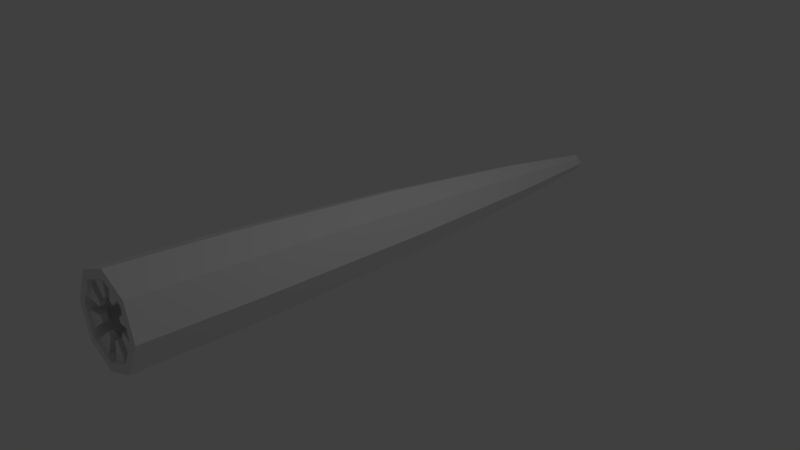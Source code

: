 # Source: Worm.blend  (saved by Blender 2.78.0; exported with 4.5.12 LTS)
import bpy
from mathutils import Matrix  # noqa: F401  (used for matrix-valued properties, if any)

bpy.ops.wm.read_factory_settings(use_empty=True)
scene = bpy.context.scene
scene.name = 'Scene'

# ---- collections
col_collection_1 = bpy.data.collections.new('Collection 1'); scene.collection.children.link(col_collection_1)

# ---- materials (node trees are filled in below, after node groups)
mat_material = bpy.data.materials.new('Material')
mat_material.alpha_threshold = 0.0
mat_material.use_transparent_shadow = False
mat_material.roughness = 0.5
mat_material.line_color = (0.0, 0.0, 0.0, 1.0)

# ---- material node trees

# ---- world
world_world = bpy.data.worlds.new('World'); scene.world = world_world
world_world.color = (0.05088, 0.05088, 0.05088)
world_world.use_sun_shadow = False
world_world.sun_shadow_jitter_overblur = 0.0
world_world.cycles.sampling_method = 'MANUAL'

# ---- cameras
cam_camera = bpy.data.cameras.new('Camera')
cam_camera.clip_end = 100.0
cam_camera.lens = 35.0
cam_camera.sensor_width = 32.0
cam_camera.sensor_height = 18.0
cam_camera.ortho_scale = 7.314
cam_camera.dof.focus_distance = 0.0
cam_camera.dof.aperture_fstop = 128.0

# ---- lights
light_lamp = bpy.data.lights.new('Lamp', 'POINT')
light_lamp.transmission_factor = 0.0
light_lamp.cutoff_distance = 30.0
light_lamp.energy = 100.0
light_lamp.shadow_buffer_clip_start = 1.001
light_lamp.shadow_soft_size = 0.1
light_lamp.shadow_maximum_resolution = 0.006
light_lamp.use_absolute_resolution = True

# ---- meshes
me_cylinder = bpy.data.meshes.new('Cylinder')
me_cylinder.from_pydata([(-5.786e-08, 4.359, 0.1629), (-1.607e-08, -3.505, 1.014), (0.07916, 4.357, 0.1301), (0.3434, -3.514, 0.8716), (0.1119, 4.352, 0.05111), (0.4857, -3.535, 0.5288), (0.07916, 4.347, -0.0279), (0.3434, -3.555, 0.186), (-6.77e-08, 4.345, -0.06063), (-6.479e-08, -3.564, 0.04402), (-0.07916, 4.347, -0.0279), (-0.3434, -3.555, 0.186), (-0.1119, 4.352, 0.05111), (-0.4857, -3.535, 0.5288), (-0.07916, 4.357, 0.1301), (-0.3434, -3.514, 0.8716), (-4.371e-08, 2.82, 0.4289), (0.2012, 2.815, 0.3457), (0.2845, 2.803, 0.1449), (0.2012, 2.791, -0.05586), (-6.863e-08, 2.786, -0.139), (-0.2012, 2.791, -0.05586), (-0.2845, 2.803, 0.1449), (-0.2012, 2.815, 0.3457), (-2.247e-08, -1.942, 1.004), (0.4033, -1.952, 0.837), (0.5704, -1.977, 0.4344), (0.4033, -2.001, 0.03182), (-7.235e-08, -2.011, -0.1349), (-0.4033, -2.001, 0.03182), (-0.5704, -1.977, 0.4344), (-0.4033, -1.952, 0.837), (0.3275, 0.4329, 0.6165), (0.4631, 0.4131, 0.2897), (0.3275, 0.3933, -0.03719), (-7.194e-08, 0.3851, -0.1726), (-0.3275, 0.3933, -0.03719), (-0.4631, 0.4131, 0.2897), (-0.3275, 0.4329, 0.6165), (-3.149e-08, 0.4411, 0.7519), (0.4243, -3.509, 0.9523), (-1.787e-08, -3.498, 1.128), (0.6, -3.535, 0.5288), (0.4243, -3.56, 0.1053), (-7.031e-08, -3.571, -0.07011), (-0.4243, -3.56, 0.1053), (-0.6, -3.535, 0.5288), (-0.4243, -3.509, 0.9523), (0.3018, -3.196, 0.8107), (-2.177e-08, -3.189, 0.9355), (0.4269, -3.215, 0.5094), (0.3018, -3.233, 0.2081), (-6.461e-08, -3.24, 0.08333), (-0.3018, -3.233, 0.2081), (-0.4269, -3.215, 0.5094), (-0.3018, -3.196, 0.8107), (-0.122, -3.477, 0.7304), (-0.2855, -3.477, 0.9349), (-0.122, -3.409, 0.7263), (-0.2855, -3.253, 0.9213), (-0.0602, -3.475, 0.7598), (-0.0826, -3.471, 1.031), (-0.0602, -3.407, 0.7556), (-0.0826, -3.247, 1.018), (0.0184, -3.475, 0.7635), (0.08167, -3.472, 1.018), (0.0184, -3.407, 0.7593), (0.08167, -3.248, 1.004), (0.07924, -3.477, 0.7322), (0.2815, -3.478, 0.9148), (0.07924, -3.409, 0.7281), (0.2815, -3.254, 0.9013), (0.1993, -3.482, 0.6491), (0.3989, -3.484, 0.8185), (0.1993, -3.414, 0.645), (0.3989, -3.26, 0.805), (0.2303, -3.486, 0.5883), (0.501, -3.496, 0.6187), (0.2303, -3.417, 0.5842), (0.501, -3.272, 0.6051), (0.2427, -3.491, 0.4911), (0.5005, -3.507, 0.4479), (0.2427, -3.423, 0.487), (0.5005, -3.282, 0.4343), (0.2161, -3.495, 0.4282), (0.413, -3.519, 0.2413), (0.2161, -3.427, 0.4241), (0.413, -3.295, 0.2277), (0.1142, -3.501, 0.3413), (0.2802, -3.525, 0.1404), (0.1142, -3.432, 0.3372), (0.2802, -3.301, 0.1268), (0.05282, -3.502, 0.3112), (0.07853, -3.531, 0.04143), (0.05282, -3.434, 0.3071), (0.07853, -3.307, 0.02785), (-0.03642, -3.502, 0.3172), (-0.09658, -3.53, 0.06393), (-0.03642, -3.434, 0.3131), (-0.09658, -3.306, 0.05034), (-0.09763, -3.5, 0.3477), (-0.2976, -3.524, 0.1642), (-0.09763, -3.432, 0.3436), (-0.2976, -3.299, 0.1506), (-0.1938, -3.496, 0.4187), (-0.3913, -3.519, 0.2484), (-0.1938, -3.428, 0.4145), (-0.3913, -3.294, 0.2348), (-0.2256, -3.492, 0.4791), (-0.4958, -3.507, 0.447), (-0.2256, -3.424, 0.475), (-0.4958, -3.282, 0.4334), (-0.2391, -3.486, 0.5762), (-0.4974, -3.496, 0.6177), (-0.2391, -3.418, 0.572), (-0.4974, -3.272, 0.6041), (-0.2132, -3.482, 0.6394), (-0.4124, -3.484, 0.8254), (-0.2132, -3.414, 0.6352), (-0.4124, -3.259, 0.8118), (-2.218e-08, -2.045, 1.012), (0.4047, -2.055, 0.8446), (0.5724, -2.079, 0.4406), (0.4047, -2.104, 0.03666), (-7.218e-08, -2.114, -0.1307), (-0.4047, -2.104, 0.03666), (-0.5724, -2.079, 0.4406), (-0.4047, -2.055, 0.8446), (-2.288e-08, -1.84, 0.993), (0.4001, -1.85, 0.8276), (0.5658, -1.874, 0.4282), (0.4001, -1.898, 0.02886), (-7.229e-08, -1.908, -0.1366), (-0.4001, -1.898, 0.02886), (-0.5658, -1.874, 0.4282), (-0.4001, -1.85, 0.8276), (0.3297, 0.3612, 0.6232), (0.4663, 0.3413, 0.294), (0.3297, 0.3214, -0.03511), (-7.194e-08, 0.3131, -0.1714), (-0.3297, 0.3214, -0.03511), (-0.4663, 0.3413, 0.294), (-0.3297, 0.3612, 0.6232), (-3.12e-08, 0.3695, 0.7595), (0.3229, 0.5185, 0.6068), (0.4567, 0.499, 0.2845), (0.3229, 0.4794, -0.03786), (-7.183e-08, 0.4714, -0.1714), (-0.3229, 0.4795, -0.03786), (-0.4567, 0.499, 0.2845), (-0.3229, 0.5185, 0.6068), (-3.19e-08, 0.5266, 0.7403), (0.2044, 2.753, 0.3528), (0.2891, 2.741, 0.1487), (0.2044, 2.728, -0.05537), (-6.869e-08, 2.723, -0.1399), (-0.2044, 2.728, -0.05537), (-0.2891, 2.741, 0.1487), (-0.2044, 2.753, 0.3528), (-4.342e-08, 2.758, 0.4373), (0.196, 2.88, 0.3367), (0.2772, 2.868, 0.141), (0.196, 2.856, -0.05468), (-6.857e-08, 2.851, -0.1357), (-0.196, 2.856, -0.05468), (-0.2772, 2.868, 0.141), (-0.196, 2.88, 0.3367), (-4.435e-08, 2.885, 0.4177)], [], [(120, 41, 40, 121), (121, 40, 42, 122), (122, 42, 43, 123), (123, 43, 44, 124), (124, 44, 45, 125), (125, 45, 46, 126), (15, 13, 54, 55), (126, 46, 47, 127), (127, 47, 41, 120), (0, 2, 4, 6, 8, 10, 12, 14), (166, 23, 16, 167), (165, 22, 23, 166), (164, 21, 22, 165), (163, 20, 21, 164), (162, 19, 20, 163), (161, 18, 19, 162), (160, 17, 18, 161), (167, 16, 17, 160), (135, 31, 24, 128), (134, 30, 31, 135), (133, 29, 30, 134), (132, 28, 29, 133), (131, 27, 28, 132), (130, 26, 27, 131), (129, 25, 26, 130), (128, 24, 25, 129), (151, 39, 32, 144), (144, 32, 33, 145), (145, 33, 34, 146), (146, 34, 35, 147), (147, 35, 36, 148), (148, 36, 37, 149), (149, 37, 38, 150), (150, 38, 39, 151), (1, 3, 40, 41), (3, 5, 42, 40), (5, 7, 43, 42), (7, 9, 44, 43), (9, 11, 45, 44), (11, 13, 46, 45), (13, 15, 47, 46), (15, 1, 41, 47), (48, 49, 55, 54, 53, 52, 51, 50), (11, 9, 52, 53), (7, 5, 50, 51), (3, 1, 49, 48), (1, 15, 55, 49), (13, 11, 53, 54), (9, 7, 51, 52), (5, 3, 48, 50), (56, 57, 59, 58), (58, 59, 63, 62), (62, 63, 61, 60), (60, 61, 57, 56), (58, 62, 60, 56), (63, 59, 57, 61), (64, 65, 67, 66), (66, 67, 71, 70), (70, 71, 69, 68), (68, 69, 65, 64), (66, 70, 68, 64), (71, 67, 65, 69), (72, 73, 75, 74), (74, 75, 79, 78), (78, 79, 77, 76), (76, 77, 73, 72), (74, 78, 76, 72), (79, 75, 73, 77), (80, 81, 83, 82), (82, 83, 87, 86), (86, 87, 85, 84), (84, 85, 81, 80), (82, 86, 84, 80), (87, 83, 81, 85), (88, 89, 91, 90), (90, 91, 95, 94), (94, 95, 93, 92), (92, 93, 89, 88), (90, 94, 92, 88), (95, 91, 89, 93), (96, 97, 99, 98), (98, 99, 103, 102), (102, 103, 101, 100), (100, 101, 97, 96), (98, 102, 100, 96), (103, 99, 97, 101), (104, 105, 107, 106), (106, 107, 111, 110), (110, 111, 109, 108), (108, 109, 105, 104), (106, 110, 108, 104), (111, 107, 105, 109), (112, 113, 115, 114), (114, 115, 119, 118), (118, 119, 117, 116), (116, 117, 113, 112), (114, 118, 116, 112), (119, 115, 113, 117), (31, 127, 120, 24), (30, 126, 127, 31), (29, 125, 126, 30), (28, 124, 125, 29), (27, 123, 124, 28), (26, 122, 123, 27), (25, 121, 122, 26), (24, 120, 121, 25), (143, 128, 129, 136), (136, 129, 130, 137), (137, 130, 131, 138), (138, 131, 132, 139), (139, 132, 133, 140), (140, 133, 134, 141), (141, 134, 135, 142), (142, 135, 128, 143), (38, 142, 143, 39), (37, 141, 142, 38), (36, 140, 141, 37), (35, 139, 140, 36), (34, 138, 139, 35), (33, 137, 138, 34), (32, 136, 137, 33), (39, 143, 136, 32), (158, 150, 151, 159), (157, 149, 150, 158), (156, 148, 149, 157), (155, 147, 148, 156), (154, 146, 147, 155), (153, 145, 146, 154), (152, 144, 145, 153), (159, 151, 144, 152), (16, 159, 152, 17), (17, 152, 153, 18), (18, 153, 154, 19), (19, 154, 155, 20), (20, 155, 156, 21), (21, 156, 157, 22), (22, 157, 158, 23), (23, 158, 159, 16), (0, 167, 160, 2), (2, 160, 161, 4), (4, 161, 162, 6), (6, 162, 163, 8), (8, 163, 164, 10), (10, 164, 165, 12), (12, 165, 166, 14), (14, 166, 167, 0)])
_uv = me_cylinder.uv_layers.new(name='UVMap')
_uv.uv.foreach_set('vector', [0.1182, 0.375, 0.1182, 0.375, 0.1182, 0.375, 0.1182, 0.375, 0.1182, 0.375, 0.1182, 0.375, 0.1182, 0.375, 0.1182, 0.375, 0.1182, 0.375, 0.1182, 0.375, 0.1182, 0.375, 0.1182, 0.375, 0.1182, 0.375, 0.1182, 0.375, 0.1182, 0.375, 0.1182, 0.375, 0.1182, 0.375, 0.1182, 0.375, 0.1182, 0.375, 0.1182, 0.375, 0.1182, 0.375, 0.1182, 0.375, 0.1182, 0.375, 0.1182, 0.375, 0.0625, 0.5, 0.0625, 0.5, 0.0625, 0.5, 0.0625, 0.5, 0.1182, 0.375, 0.1182, 0.375, 0.1182, 0.375, 0.1182, 0.375, 0.1182, 0.375, 0.1182, 0.375, 0.1182, 0.375, 0.1182, 0.375, 0.1182, 0.375, 0.1182, 0.375, 0.1182, 0.375, 0.1182, 0.375, 0.1182, 0.375, 0.1182, 0.375, 0.1182, 0.375, 0.1182, 0.375, 0.1389, 0.5734, 0.1389, 0.5734, 0.1389, 0.5734, 0.1389, 0.5734, 0.1389, 0.5734, 0.1389, 0.5734, 0.1389, 0.5734, 0.1389, 0.5734, 0.1389, 0.5734, 0.1389, 0.5734, 0.1389, 0.5734, 0.1389, 0.5734, 0.1389, 0.5734, 0.1389, 0.5734, 0.1389, 0.5734, 0.1389, 0.5734, 0.1389, 0.5734, 0.1389, 0.5734, 0.1389, 0.5734, 0.1389, 0.5734, 0.1389, 0.5734, 0.1389, 0.5734, 0.1389, 0.5734, 0.1389, 0.5734, 0.1389, 0.5734, 0.1389, 0.5734, 0.1389, 0.5734, 0.1389, 0.5734, 0.1389, 0.5734, 0.1389, 0.5734, 0.1389, 0.5734, 0.1389, 0.5734, 0.1389, 0.5734, 0.1389, 0.5734, 0.1389, 0.5734, 0.1389, 0.5734, 0.1389, 0.5734, 0.1389, 0.5734, 0.1389, 0.5734, 0.1389, 0.5734, 0.1389, 0.5734, 0.1389, 0.5734, 0.1389, 0.5734, 0.1389, 0.5734, 0.1389, 0.5734, 0.1389, 0.5734, 0.1389, 0.5734, 0.1389, 0.5734, 0.1389, 0.5734, 0.1389, 0.5734, 0.1389, 0.5734, 0.1389, 0.5734, 0.1389, 0.5734, 0.1389, 0.5734, 0.1389, 0.5734, 0.1389, 0.5734, 0.1389, 0.5734, 0.1389, 0.5734, 0.1389, 0.5734, 0.1389, 0.5734, 0.1389, 0.5734, 0.1389, 0.5734, 0.1389, 0.5734, 0.1389, 0.5734, 0.1182, 0.375, 0.1182, 0.375, 0.1182, 0.375, 0.1182, 0.375, 0.1182, 0.375, 0.1182, 0.375, 0.1182, 0.375, 0.1182, 0.375, 0.1182, 0.375, 0.1182, 0.375, 0.1182, 0.375, 0.1182, 0.375, 0.1182, 0.375, 0.1182, 0.375, 0.1182, 0.375, 0.1182, 0.375, 0.1182, 0.375, 0.1182, 0.375, 0.1182, 0.375, 0.1182, 0.375, 0.1182, 0.375, 0.1182, 0.375, 0.1182, 0.375, 0.1182, 0.375, 0.1182, 0.375, 0.1182, 0.375, 0.1182, 0.375, 0.1182, 0.375, 0.1182, 0.375, 0.1182, 0.375, 0.1182, 0.375, 0.1182, 0.375, 0.1182, 0.375, 0.1182, 0.375, 0.1182, 0.375, 0.1182, 0.375, 0.1182, 0.375, 0.1182, 0.375, 0.1182, 0.375, 0.1182, 0.375, 0.1182, 0.375, 0.1182, 0.375, 0.1182, 0.375, 0.1182, 0.375, 0.1182, 0.375, 0.1182, 0.375, 0.1182, 0.375, 0.1182, 0.375, 0.1182, 0.375, 0.1182, 0.375, 0.1182, 0.375, 0.1182, 0.375, 0.1182, 0.375, 0.1182, 0.375, 0.1182, 0.375, 0.1182, 0.375, 0.1182, 0.375, 0.1182, 0.375, 0.1182, 0.375, 0.1182, 0.375, 0.1182, 0.375, 0.1182, 0.375, 0.1182, 0.375, 0.1182, 0.375, 0.08068, 0.375, 0.08068, 0.375, 0.08068, 0.375, 0.08068, 0.375, 0.08068, 0.375, 0.08068, 0.375, 0.08068, 0.375, 0.08068, 0.375, 0.0625, 0.5, 0.0625, 0.5, 0.0625, 0.5, 0.0625, 0.5, 0.0625, 0.5, 0.0625, 0.5, 0.0625, 0.5, 0.0625, 0.5, 0.0625, 0.5, 0.0625, 0.5, 0.0625, 0.5, 0.0625, 0.5, 0.0625, 0.5, 0.0625, 0.5, 0.0625, 0.5, 0.0625, 0.5, 0.0625, 0.5, 0.0625, 0.5, 0.0625, 0.5, 0.0625, 0.5, 0.0625, 0.5, 0.0625, 0.5, 0.0625, 0.5, 0.0625, 0.5, 0.0625, 0.5, 0.0625, 0.5, 0.0625, 0.5, 0.0625, 0.5, 0.7195, 0.5325, 0.7195, 0.5325, 0.7195, 0.5325, 0.7195, 0.5325, 0.7195, 0.5325, 0.7195, 0.5325, 0.7195, 0.5325, 0.7195, 0.5325, 0.7195, 0.5325, 0.7195, 0.5325, 0.7195, 0.5325, 0.7195, 0.5325, 0.7195, 0.5325, 0.7195, 0.5325, 0.7195, 0.5325, 0.7195, 0.5325, 0.7195, 0.5325, 0.7195, 0.5325, 0.7195, 0.5325, 0.7195, 0.5325, 0.7195, 0.5325, 0.7195, 0.5325, 0.7195, 0.5325, 0.7195, 0.5325, 0.7195, 0.5325, 0.7195, 0.5325, 0.7195, 0.5325, 0.7195, 0.5325, 0.7195, 0.5325, 0.7195, 0.5325, 0.7195, 0.5325, 0.7195, 0.5325, 0.7195, 0.5325, 0.7195, 0.5325, 0.7195, 0.5325, 0.7195, 0.5325, 0.7195, 0.5325, 0.7195, 0.5325, 0.7195, 0.5325, 0.7195, 0.5325, 0.7195, 0.5325, 0.7195, 0.5325, 0.7195, 0.5325, 0.7195, 0.5325, 0.7195, 0.5325, 0.7195, 0.5325, 0.7195, 0.5325, 0.7195, 0.5325, 0.7195, 0.5325, 0.7195, 0.5325, 0.7195, 0.5325, 0.7195, 0.5325, 0.7195, 0.5325, 0.7195, 0.5325, 0.7195, 0.5325, 0.7195, 0.5325, 0.7195, 0.5325, 0.7195, 0.5325, 0.7195, 0.5325, 0.7195, 0.5325, 0.7195, 0.5325, 0.7195, 0.5325, 0.7195, 0.5325, 0.7195, 0.5325, 0.7195, 0.5325, 0.7195, 0.5325, 0.7195, 0.5325, 0.7195, 0.5325, 0.7195, 0.5325, 0.7195, 0.5325, 0.7195, 0.5325, 0.7195, 0.5325, 0.7195, 0.5325, 0.7195, 0.5325, 0.7195, 0.5325, 0.7195, 0.5325, 0.7195, 0.5325, 0.7195, 0.5325, 0.7195, 0.5325, 0.7195, 0.5325, 0.7195, 0.5325, 0.7195, 0.5325, 0.7195, 0.5325, 0.7195, 0.5325, 0.7195, 0.5325, 0.7195, 0.5325, 0.7195, 0.5325, 0.7195, 0.5325, 0.7195, 0.5325, 0.7195, 0.5325, 0.7195, 0.5325, 0.7195, 0.5325, 0.7195, 0.5325, 0.7195, 0.5325, 0.7195, 0.5325, 0.7195, 0.5325, 0.7195, 0.5325, 0.7195, 0.5325, 0.7195, 0.5325, 0.7195, 0.5325, 0.7195, 0.5325, 0.7195, 0.5325, 0.7195, 0.5325, 0.7195, 0.5325, 0.7195, 0.5325, 0.7195, 0.5325, 0.7195, 0.5325, 0.7195, 0.5325, 0.7195, 0.5325, 0.7195, 0.5325, 0.7195, 0.5325, 0.7195, 0.5325, 0.7195, 0.5325, 0.7195, 0.5325, 0.7195, 0.5325, 0.7195, 0.5325, 0.7195, 0.5325, 0.7195, 0.5325, 0.7195, 0.5325, 0.7195, 0.5325, 0.7195, 0.5325, 0.7195, 0.5325, 0.7195, 0.5325, 0.7195, 0.5325, 0.7195, 0.5325, 0.7195, 0.5325, 0.7195, 0.5325, 0.7195, 0.5325, 0.7195, 0.5325, 0.7195, 0.5325, 0.7195, 0.5325, 0.7195, 0.5325, 0.7195, 0.5325, 0.7195, 0.5325, 0.7195, 0.5325, 0.7195, 0.5325, 0.7195, 0.5325, 0.7195, 0.5325, 0.7195, 0.5325, 0.7195, 0.5325, 0.7195, 0.5325, 0.7195, 0.5325, 0.7195, 0.5325, 0.7195, 0.5325, 0.7195, 0.5325, 0.7195, 0.5325, 0.7195, 0.5325, 0.7195, 0.5325, 0.7195, 0.5325, 0.7195, 0.5325, 0.7195, 0.5325, 0.7195, 0.5325, 0.7195, 0.5325, 0.7195, 0.5325, 0.7195, 0.5325, 0.7195, 0.5325, 0.7195, 0.5325, 0.7195, 0.5325, 0.7195, 0.5325, 0.7195, 0.5325, 0.7195, 0.5325, 0.7195, 0.5325, 0.7195, 0.5325, 0.7195, 0.5325, 0.7195, 0.5325, 0.7195, 0.5325, 0.7195, 0.5325, 0.7195, 0.5325, 0.7195, 0.5325, 0.7195, 0.5325, 0.7195, 0.5325, 0.7195, 0.5325, 0.7195, 0.5325, 0.7195, 0.5325, 0.7195, 0.5325, 0.7195, 0.5325, 0.7195, 0.5325, 0.7195, 0.5325, 0.7195, 0.5325, 0.7195, 0.5325, 0.7195, 0.5325, 0.7195, 0.5325, 0.7195, 0.5325, 0.7195, 0.5325, 0.7195, 0.5325, 0.7195, 0.5325, 0.7195, 0.5325, 0.7195, 0.5325, 0.7195, 0.5325, 0.7195, 0.5325, 0.7195, 0.5325, 0.7195, 0.5325, 0.1182, 0.375, 0.1182, 0.375, 0.1182, 0.375, 0.1182, 0.375, 0.1182, 0.375, 0.1182, 0.375, 0.1182, 0.375, 0.1182, 0.375, 0.1182, 0.375, 0.1182, 0.375, 0.1182, 0.375, 0.1182, 0.375, 0.1182, 0.375, 0.1182, 0.375, 0.1182, 0.375, 0.1182, 0.375, 0.1182, 0.375, 0.1182, 0.375, 0.1182, 0.375, 0.1182, 0.375, 0.1182, 0.375, 0.1182, 0.375, 0.1182, 0.375, 0.1182, 0.375, 0.1182, 0.375, 0.1182, 0.375, 0.1182, 0.375, 0.1182, 0.375, 0.1182, 0.375, 0.1182, 0.375, 0.1182, 0.375, 0.1182, 0.375, 0.1389, 0.5734, 0.1389, 0.5734, 0.1389, 0.5734, 0.1389, 0.5734, 0.1389, 0.5734, 0.1389, 0.5734, 0.1389, 0.5734, 0.1389, 0.5734, 0.1389, 0.5734, 0.1389, 0.5734, 0.1389, 0.5734, 0.1389, 0.5734, 0.1389, 0.5734, 0.1389, 0.5734, 0.1389, 0.5734, 0.1389, 0.5734, 0.1389, 0.5734, 0.1389, 0.5734, 0.1389, 0.5734, 0.1389, 0.5734, 0.1389, 0.5734, 0.1389, 0.5734, 0.1389, 0.5734, 0.1389, 0.5734, 0.1389, 0.5734, 0.1389, 0.5734, 0.1389, 0.5734, 0.1389, 0.5734, 0.1389, 0.5734, 0.1389, 0.5734, 0.1389, 0.5734, 0.1389, 0.5734, 0.1389, 0.5734, 0.1389, 0.5734, 0.1389, 0.5734, 0.1389, 0.5734, 0.1389, 0.5734, 0.1389, 0.5734, 0.1389, 0.5734, 0.1389, 0.5734, 0.1389, 0.5734, 0.1389, 0.5734, 0.1389, 0.5734, 0.1389, 0.5734, 0.1389, 0.5734, 0.1389, 0.5734, 0.1389, 0.5734, 0.1389, 0.5734, 0.1389, 0.5734, 0.1389, 0.5734, 0.1389, 0.5734, 0.1389, 0.5734, 0.1389, 0.5734, 0.1389, 0.5734, 0.1389, 0.5734, 0.1389, 0.5734, 0.1389, 0.5734, 0.1389, 0.5734, 0.1389, 0.5734, 0.1389, 0.5734, 0.1389, 0.5734, 0.1389, 0.5734, 0.1389, 0.5734, 0.1389, 0.5734, 0.1182, 0.375, 0.1182, 0.375, 0.1182, 0.375, 0.1182, 0.375, 0.1182, 0.375, 0.1182, 0.375, 0.1182, 0.375, 0.1182, 0.375, 0.1182, 0.375, 0.1182, 0.375, 0.1182, 0.375, 0.1182, 0.375, 0.1182, 0.375, 0.1182, 0.375, 0.1182, 0.375, 0.1182, 0.375, 0.1182, 0.375, 0.1182, 0.375, 0.1182, 0.375, 0.1182, 0.375, 0.1182, 0.375, 0.1182, 0.375, 0.1182, 0.375, 0.1182, 0.375, 0.1182, 0.375, 0.1182, 0.375, 0.1182, 0.375, 0.1182, 0.375, 0.1182, 0.375, 0.1182, 0.375, 0.1182, 0.375, 0.1182, 0.375, 0.1182, 0.375, 0.1182, 0.375, 0.1182, 0.375, 0.1182, 0.375, 0.1182, 0.375, 0.1182, 0.375, 0.1182, 0.375, 0.1182, 0.375, 0.1182, 0.375, 0.1182, 0.375, 0.1182, 0.375, 0.1182, 0.375, 0.1182, 0.375, 0.1182, 0.375, 0.1182, 0.375, 0.1182, 0.375, 0.1182, 0.375, 0.1182, 0.375, 0.1182, 0.375, 0.1182, 0.375, 0.1182, 0.375, 0.1182, 0.375, 0.1182, 0.375, 0.1182, 0.375, 0.1182, 0.375, 0.1182, 0.375, 0.1182, 0.375, 0.1182, 0.375, 0.1182, 0.375, 0.1182, 0.375, 0.1182, 0.375, 0.1182, 0.375, 0.1389, 0.5734, 0.1389, 0.5734, 0.1389, 0.5734, 0.1389, 0.5734, 0.1389, 0.5734, 0.1389, 0.5734, 0.1389, 0.5734, 0.1389, 0.5734, 0.1389, 0.5734, 0.1389, 0.5734, 0.1389, 0.5734, 0.1389, 0.5734, 0.1389, 0.5734, 0.1389, 0.5734, 0.1389, 0.5734, 0.1389, 0.5734, 0.1389, 0.5734, 0.1389, 0.5734, 0.1389, 0.5734, 0.1389, 0.5734, 0.1389, 0.5734, 0.1389, 0.5734, 0.1389, 0.5734, 0.1389, 0.5734, 0.1389, 0.5734, 0.1389, 0.5734, 0.1389, 0.5734, 0.1389, 0.5734, 0.1389, 0.5734, 0.1389, 0.5734, 0.1389, 0.5734, 0.1389, 0.5734])
me_cylinder.materials.append(mat_material)
me_cylinder.use_remesh_preserve_volume = False
me_cylinder.use_remesh_preserve_attributes = False
me_cylinder.use_mirror_vertex_groups = False
me_cylinder.update()
arm_armature = bpy.data.armatures.new('Armature')  # bones are not reproduced

# ---- objects
ob_armature = bpy.data.objects.new('Armature', arm_armature)
ob_cylinder = bpy.data.objects.new('Cylinder', me_cylinder)
ob_lamp = bpy.data.objects.new('Lamp', light_lamp)
ob_camera = bpy.data.objects.new('Camera', cam_camera)

# ---- transforms, parenting, visibility, modifiers, constraints
ob_armature.location = (0.02879, -3.426, 0.01295)
ob_armature.show_in_front = True
ob_armature.lineart.crease_threshold = 0.0
ob_cylinder.parent = ob_armature
ob_cylinder.matrix_parent_inverse = Matrix(((1.0, 0.0, 0.0, -0.02879), (0.0, 1.0, 0.0, 3.426), (0.0, 0.0, 1.0, -0.01295), (0.0, 0.0, 0.0, 1.0)))
ob_cylinder.location = (0.0, 0.0, 0.0)
ob_cylinder.lineart.crease_threshold = 0.0
_vg = ob_cylinder.vertex_groups.new(name='Head')
_vg.add([1, 3, 5, 7, 9, 11, 13, 15, 24, 25, 26, 27, 28, 29, 30, 31, 40, 41, 42, 43, 44, 45, 46, 47, 48, 49, 50, 51, 52, 53, 54, 55, 56, 57, 58, 59, 60, 61, 62, 63, 64, 65, 66, 67, 68, 69, 70, 71, 72, 73, 74, 75, 76, 77, 78, 79, 80, 81, 82, 83, 84, 85, 86, 87, 88, 89, 90, 91, 92, 93, 94, 95, 96, 97, 98, 99, 100, 101, 102, 103, 104, 105, 106, 107, 108, 109, 110, 111, 112, 113, 114, 115, 116, 117, 118, 119, 120, 121, 122, 123, 124, 125, 126, 127], 1.0, 'REPLACE')
_vg = ob_cylinder.vertex_groups.new(name='MiddlePart')
_vg.add([32, 33, 34, 35, 36, 37, 38, 39, 128, 129, 130, 131, 132, 133, 134, 135, 136, 137, 138, 139, 140, 141, 142, 143], 1.0, 'REPLACE')
_vg = ob_cylinder.vertex_groups.new(name='BackPart')
_vg.add([16, 17, 18, 19, 20, 21, 22, 23, 144, 145, 146, 147, 148, 149, 150, 151, 152, 153, 154, 155, 156, 157, 158, 159], 1.0, 'REPLACE')
_vg = ob_cylinder.vertex_groups.new(name='Tail')
_vg.add([0, 2, 4, 6, 8, 10, 12, 14, 160, 161, 162, 163, 164, 165, 166, 167], 1.0, 'REPLACE')
_m = ob_cylinder.modifiers.new('Armature', 'ARMATURE')
_m.object = ob_armature
ob_lamp.location = (4.076, 1.005, 5.904)
ob_lamp.rotation_euler = (0.6503, 0.05522, 1.866)
ob_lamp.lock_rotations_4d = False
ob_lamp.empty_display_type = 'ARROWS'
ob_lamp.color = (0.0, 0.0, 0.0, 0.0)
ob_lamp.lineart.crease_threshold = 0.0
ob_camera.location = (7.481, -6.508, 5.344)
ob_camera.rotation_euler = (1.109, 0.0, 0.8149)
ob_camera.lock_rotations_4d = False
ob_camera.empty_display_type = 'ARROWS'
ob_camera.color = (0.0, 0.0, 0.0, 0.0)
ob_camera.display_type = 'WIRE'
ob_camera.lineart.crease_threshold = 0.0

# ---- collection membership
col_collection_1.objects.link(ob_armature)
col_collection_1.objects.link(ob_cylinder)
col_collection_1.objects.link(ob_lamp)
col_collection_1.objects.link(ob_camera)

# ---- scene / render settings (as saved in the file)
scene.camera = ob_camera
scene.frame_start = 1; scene.frame_end = 19; scene.frame_set(8)
scene.render.engine = 'BLENDER_EEVEE_NEXT'
scene.render.resolution_percentage = 50
scene.render.dither_intensity = 0.0
scene.cycles.use_denoising = False
scene.cycles.samples = 128
scene.cycles.sampling_pattern = 'TABULATED_SOBOL'
scene.cycles.light_sampling_threshold = 0.0
scene.cycles.use_adaptive_sampling = False
scene.cycles.use_light_tree = False
scene.cycles.blur_glossy = 0.0
scene.cycles.sample_clamp_indirect = 0.0
scene.view_settings.view_transform = 'Standard'
bpy.context.view_layer.update()
